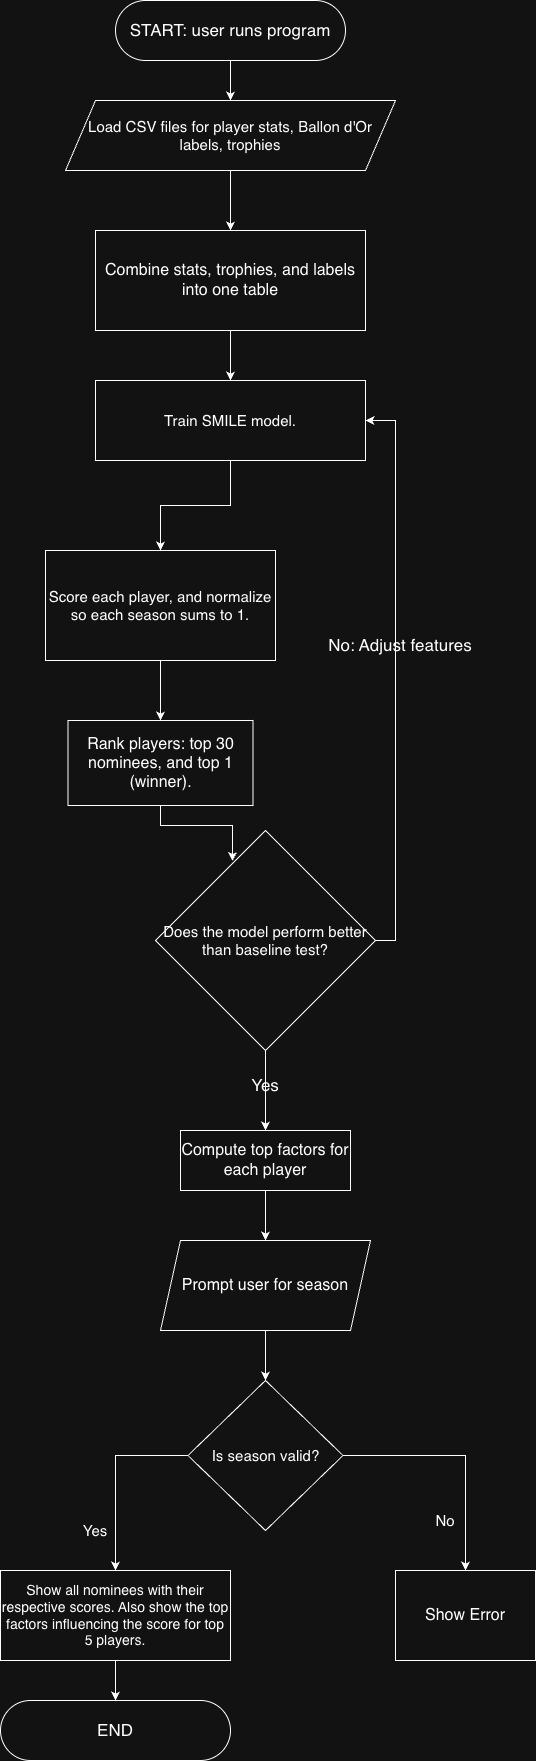

The diagram above was exported from draw.io. Its source (the exported page's mxGraphModel, read from the mxfile embedded in the PNG):
<mxGraphModel dx="934" dy="644" grid="1" gridSize="10" guides="1" tooltips="1" connect="1" arrows="1" fold="1" page="1" pageScale="1" pageWidth="850" pageHeight="1100" math="0" shadow="0">
  <root>
    <mxCell id="0" />
    <mxCell id="1" parent="0" />
    <mxCell id="XH0GLzTJ6Q0BrIQVsGq0-3" parent="1" style="rounded=1;whiteSpace=wrap;html=1;arcSize=50;" value="&lt;font style=&quot;font-size: 17px;&quot;&gt;START: user runs program&lt;/font&gt;" vertex="1">
      <mxGeometry height="60" width="230" x="310" y="20" as="geometry" />
    </mxCell>
    <mxCell id="XH0GLzTJ6Q0BrIQVsGq0-4" edge="1" parent="1" source="XH0GLzTJ6Q0BrIQVsGq0-3" style="endArrow=classic;html=1;rounded=0;" target="XH0GLzTJ6Q0BrIQVsGq0-5" value="">
      <mxGeometry height="50" relative="1" width="50" as="geometry">
        <mxPoint x="400" y="320" as="sourcePoint" />
        <mxPoint x="415" y="150" as="targetPoint" />
      </mxGeometry>
    </mxCell>
    <mxCell id="XH0GLzTJ6Q0BrIQVsGq0-7" edge="1" parent="1" source="XH0GLzTJ6Q0BrIQVsGq0-5" style="edgeStyle=orthogonalEdgeStyle;rounded=0;orthogonalLoop=1;jettySize=auto;html=1;entryX=0.5;entryY=0;entryDx=0;entryDy=0;" target="XH0GLzTJ6Q0BrIQVsGq0-10">
      <mxGeometry relative="1" as="geometry">
        <mxPoint x="420" y="260" as="targetPoint" />
      </mxGeometry>
    </mxCell>
    <mxCell id="XH0GLzTJ6Q0BrIQVsGq0-5" parent="1" style="shape=parallelogram;perimeter=parallelogramPerimeter;whiteSpace=wrap;html=1;fixedSize=1;size=30;" value="&lt;font style=&quot;font-size: 15px;&quot;&gt;Load CSV files for player stats, Ballon d'Or labels, trophies&lt;/font&gt;" vertex="1">
      <mxGeometry height="70" width="330" x="260" y="120" as="geometry" />
    </mxCell>
    <mxCell id="XH0GLzTJ6Q0BrIQVsGq0-11" edge="1" parent="1" source="XH0GLzTJ6Q0BrIQVsGq0-10" style="edgeStyle=orthogonalEdgeStyle;rounded=0;orthogonalLoop=1;jettySize=auto;html=1;" target="XH0GLzTJ6Q0BrIQVsGq0-12">
      <mxGeometry relative="1" as="geometry">
        <mxPoint x="425" y="390" as="targetPoint" />
      </mxGeometry>
    </mxCell>
    <mxCell id="XH0GLzTJ6Q0BrIQVsGq0-10" parent="1" style="rounded=0;whiteSpace=wrap;html=1;" value="&lt;font style=&quot;font-size: 16px;&quot;&gt;Combine stats, trophies, and labels into one table&lt;/font&gt;" vertex="1">
      <mxGeometry height="100" width="270" x="290" y="250" as="geometry" />
    </mxCell>
    <mxCell id="XH0GLzTJ6Q0BrIQVsGq0-17" edge="1" parent="1" source="XH0GLzTJ6Q0BrIQVsGq0-12" style="edgeStyle=orthogonalEdgeStyle;rounded=0;orthogonalLoop=1;jettySize=auto;html=1;entryX=0.5;entryY=0;entryDx=0;entryDy=0;" target="XH0GLzTJ6Q0BrIQVsGq0-18">
      <mxGeometry relative="1" as="geometry">
        <mxPoint x="360" y="570" as="targetPoint" />
      </mxGeometry>
    </mxCell>
    <mxCell id="XH0GLzTJ6Q0BrIQVsGq0-12" parent="1" style="rounded=0;whiteSpace=wrap;html=1;" value="&lt;font style=&quot;font-size: 15px;&quot;&gt;Train SMILE model.&lt;/font&gt;" vertex="1">
      <mxGeometry height="80" width="270" x="290" y="400" as="geometry" />
    </mxCell>
    <mxCell id="XH0GLzTJ6Q0BrIQVsGq0-23" edge="1" parent="1" source="XH0GLzTJ6Q0BrIQVsGq0-16" style="edgeStyle=orthogonalEdgeStyle;rounded=0;orthogonalLoop=1;jettySize=auto;html=1;entryX=1;entryY=0.5;entryDx=0;entryDy=0;" target="XH0GLzTJ6Q0BrIQVsGq0-12">
      <mxGeometry relative="1" as="geometry">
        <Array as="points">
          <mxPoint x="590" y="960" />
          <mxPoint x="590" y="440" />
        </Array>
      </mxGeometry>
    </mxCell>
    <mxCell id="XH0GLzTJ6Q0BrIQVsGq0-25" edge="1" parent="1" source="XH0GLzTJ6Q0BrIQVsGq0-16" style="edgeStyle=orthogonalEdgeStyle;rounded=0;orthogonalLoop=1;jettySize=auto;html=1;">
      <mxGeometry relative="1" as="geometry">
        <mxPoint x="460" y="1150" as="targetPoint" />
      </mxGeometry>
    </mxCell>
    <mxCell id="XH0GLzTJ6Q0BrIQVsGq0-16" parent="1" style="rhombus;whiteSpace=wrap;html=1;" value="&lt;font style=&quot;font-size: 15px;&quot;&gt;Does the model perform better than baseline test?&lt;/font&gt;" vertex="1">
      <mxGeometry height="220" width="220" x="350" y="850" as="geometry" />
    </mxCell>
    <mxCell id="XH0GLzTJ6Q0BrIQVsGq0-21" edge="1" parent="1" source="XH0GLzTJ6Q0BrIQVsGq0-18" style="edgeStyle=orthogonalEdgeStyle;rounded=0;orthogonalLoop=1;jettySize=auto;html=1;" target="XH0GLzTJ6Q0BrIQVsGq0-20" value="">
      <mxGeometry relative="1" as="geometry" />
    </mxCell>
    <mxCell id="XH0GLzTJ6Q0BrIQVsGq0-18" parent="1" style="rounded=0;whiteSpace=wrap;html=1;" value="&lt;font style=&quot;font-size: 15px;&quot;&gt;Score each player, and normalize so each season sums to 1.&lt;/font&gt;" vertex="1">
      <mxGeometry height="110" width="230" x="240" y="570" as="geometry" />
    </mxCell>
    <mxCell id="XH0GLzTJ6Q0BrIQVsGq0-20" parent="1" style="whiteSpace=wrap;html=1;rounded=0;" value="&lt;font style=&quot;font-size: 16px;&quot;&gt;Rank players: top 30 nominees, and top 1 (winner).&lt;/font&gt;" vertex="1">
      <mxGeometry height="85" width="185" x="262.5" y="740" as="geometry" />
    </mxCell>
    <mxCell id="XH0GLzTJ6Q0BrIQVsGq0-22" edge="1" parent="1" source="XH0GLzTJ6Q0BrIQVsGq0-20" style="edgeStyle=orthogonalEdgeStyle;rounded=0;orthogonalLoop=1;jettySize=auto;html=1;entryX=0.35;entryY=0.139;entryDx=0;entryDy=0;entryPerimeter=0;" target="XH0GLzTJ6Q0BrIQVsGq0-16">
      <mxGeometry relative="1" as="geometry" />
    </mxCell>
    <mxCell id="XH0GLzTJ6Q0BrIQVsGq0-24" parent="1" style="text;html=1;whiteSpace=wrap;strokeColor=none;fillColor=none;align=center;verticalAlign=middle;rounded=0;" value="&lt;font style=&quot;font-size: 17px;&quot;&gt;No: Adjust features&lt;/font&gt;" vertex="1">
      <mxGeometry height="30" width="170" x="510" y="650" as="geometry" />
    </mxCell>
    <mxCell id="XH0GLzTJ6Q0BrIQVsGq0-26" parent="1" style="text;html=1;whiteSpace=wrap;strokeColor=none;fillColor=none;align=center;verticalAlign=middle;rounded=0;" value="&lt;font style=&quot;font-size: 17px;&quot;&gt;Yes&lt;/font&gt;" vertex="1">
      <mxGeometry height="30" width="170" x="375" y="1090" as="geometry" />
    </mxCell>
    <mxCell id="XH0GLzTJ6Q0BrIQVsGq0-29" edge="1" parent="1" source="XH0GLzTJ6Q0BrIQVsGq0-27" style="edgeStyle=orthogonalEdgeStyle;rounded=0;orthogonalLoop=1;jettySize=auto;html=1;" target="XH0GLzTJ6Q0BrIQVsGq0-28">
      <mxGeometry relative="1" as="geometry" />
    </mxCell>
    <mxCell id="XH0GLzTJ6Q0BrIQVsGq0-27" parent="1" style="rounded=0;whiteSpace=wrap;html=1;" value="&lt;font style=&quot;font-size: 16px;&quot;&gt;Compute top factors for each player&lt;/font&gt;" vertex="1">
      <mxGeometry height="60" width="170" x="375" y="1150" as="geometry" />
    </mxCell>
    <mxCell id="XH0GLzTJ6Q0BrIQVsGq0-35" edge="1" parent="1" source="XH0GLzTJ6Q0BrIQVsGq0-28" style="edgeStyle=orthogonalEdgeStyle;rounded=0;orthogonalLoop=1;jettySize=auto;html=1;entryX=0.5;entryY=0;entryDx=0;entryDy=0;" target="XH0GLzTJ6Q0BrIQVsGq0-30">
      <mxGeometry relative="1" as="geometry" />
    </mxCell>
    <mxCell id="XH0GLzTJ6Q0BrIQVsGq0-28" parent="1" style="shape=parallelogram;perimeter=parallelogramPerimeter;whiteSpace=wrap;html=1;fixedSize=1;" value="&lt;font style=&quot;font-size: 16px;&quot;&gt;Prompt user for season&lt;/font&gt;" vertex="1">
      <mxGeometry height="90" width="210" x="355" y="1260" as="geometry" />
    </mxCell>
    <mxCell id="XH0GLzTJ6Q0BrIQVsGq0-36" edge="1" parent="1" source="XH0GLzTJ6Q0BrIQVsGq0-30" style="edgeStyle=orthogonalEdgeStyle;rounded=0;orthogonalLoop=1;jettySize=auto;html=1;entryX=0.5;entryY=0;entryDx=0;entryDy=0;" target="XH0GLzTJ6Q0BrIQVsGq0-43">
      <mxGeometry relative="1" as="geometry">
        <Array as="points">
          <mxPoint x="310" y="1475" />
        </Array>
        <mxPoint x="310" y="1600" as="targetPoint" />
      </mxGeometry>
    </mxCell>
    <mxCell id="XH0GLzTJ6Q0BrIQVsGq0-41" edge="1" parent="1" source="XH0GLzTJ6Q0BrIQVsGq0-30" style="edgeStyle=orthogonalEdgeStyle;rounded=0;orthogonalLoop=1;jettySize=auto;html=1;" target="XH0GLzTJ6Q0BrIQVsGq0-39">
      <mxGeometry relative="1" as="geometry" />
    </mxCell>
    <mxCell id="XH0GLzTJ6Q0BrIQVsGq0-30" parent="1" style="rhombus;whiteSpace=wrap;html=1;" value="&lt;font style=&quot;font-size: 15px;&quot;&gt;Is season valid?&lt;/font&gt;" vertex="1">
      <mxGeometry height="150" width="155" x="382.5" y="1400" as="geometry" />
    </mxCell>
    <mxCell id="XH0GLzTJ6Q0BrIQVsGq0-39" parent="1" style="rounded=0;whiteSpace=wrap;html=1;" value="&lt;font style=&quot;font-size: 16px;&quot;&gt;Show Error&lt;/font&gt;" vertex="1">
      <mxGeometry height="90" width="140" x="590" y="1590" as="geometry" />
    </mxCell>
    <mxCell id="XH0GLzTJ6Q0BrIQVsGq0-34" parent="1" style="text;html=1;whiteSpace=wrap;strokeColor=none;fillColor=none;align=center;verticalAlign=middle;rounded=0;" value="&lt;font style=&quot;font-size: 15px;&quot;&gt;No&lt;/font&gt;" vertex="1">
      <mxGeometry height="20" width="140" x="570" y="1530" as="geometry" />
    </mxCell>
    <mxCell id="XH0GLzTJ6Q0BrIQVsGq0-42" parent="1" style="text;html=1;whiteSpace=wrap;strokeColor=none;fillColor=none;align=center;verticalAlign=middle;rounded=0;" value="&lt;font style=&quot;font-size: 15px;&quot;&gt;Yes&lt;/font&gt;" vertex="1">
      <mxGeometry height="20" width="140" x="220" y="1540" as="geometry" />
    </mxCell>
    <mxCell id="XH0GLzTJ6Q0BrIQVsGq0-44" edge="1" parent="1" source="XH0GLzTJ6Q0BrIQVsGq0-43" style="edgeStyle=orthogonalEdgeStyle;rounded=0;orthogonalLoop=1;jettySize=auto;html=1;">
      <mxGeometry relative="1" as="geometry">
        <mxPoint x="310" y="1720" as="targetPoint" />
      </mxGeometry>
    </mxCell>
    <mxCell id="XH0GLzTJ6Q0BrIQVsGq0-43" parent="1" style="rounded=0;whiteSpace=wrap;html=1;" value="&lt;font style=&quot;font-size: 14px;&quot;&gt;Show all nominees with their respective scores. Also show the top factors influencing the score for top 5 players.&lt;/font&gt;" vertex="1">
      <mxGeometry height="90" width="230" x="195" y="1590" as="geometry" />
    </mxCell>
    <mxCell id="XH0GLzTJ6Q0BrIQVsGq0-47" parent="1" style="rounded=1;whiteSpace=wrap;html=1;arcSize=50;" value="&lt;font style=&quot;font-size: 17px;&quot;&gt;END&lt;/font&gt;" vertex="1">
      <mxGeometry height="60" width="230" x="195" y="1720" as="geometry" />
    </mxCell>
  </root>
</mxGraphModel>